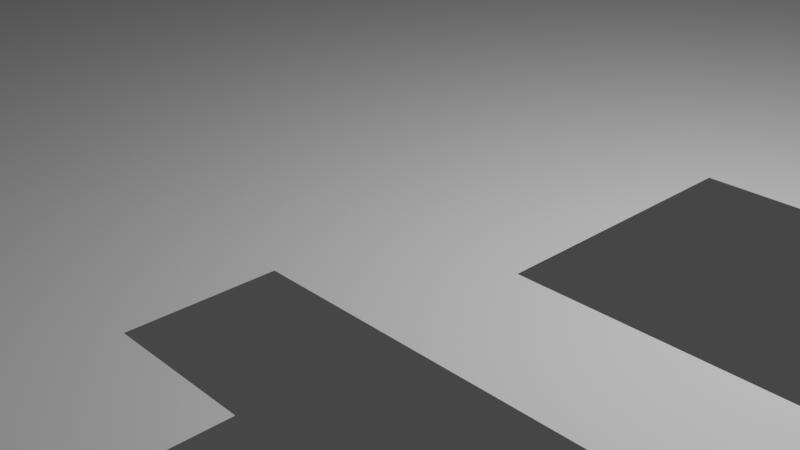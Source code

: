 # Source: boundary.blend  (saved by Blender 2.82.7; exported with 4.5.12 LTS)
import bpy
from mathutils import Matrix  # noqa: F401  (used for matrix-valued properties, if any)

bpy.ops.wm.read_factory_settings(use_empty=True)
scene = bpy.context.scene
scene.name = 'Scene'

# ---- collections
col_collection = bpy.data.collections.new('Collection'); scene.collection.children.link(col_collection)

# ---- world
world_world = bpy.data.worlds.new('World'); scene.world = world_world
world_world.use_nodes = True; world_world.node_tree.nodes.clear()
_N = world_world.node_tree.nodes; _L = world_world.node_tree.links
n0 = _N.new('ShaderNodeOutputWorld'); n0.name = 'World Output'; n0.location = (300, 300)
n1 = _N.new('ShaderNodeBackground'); n1.name = 'Background'; n1.location = (10, 300)
n1.inputs[0].default_value = (0.05088, 0.05088, 0.05088, 1.0)
_L.new(n1.outputs[0], n0.inputs[0])
n0.is_active_output = True
world_world.color = (0.05088, 0.05088, 0.05088)
world_world.use_sun_shadow = False
world_world.sun_shadow_jitter_overblur = 0.0

# ---- cameras
cam_camera = bpy.data.cameras.new('Camera')
cam_camera.clip_end = 1e+08
cam_camera.ortho_scale = 7.314

# ---- lights
light_light = bpy.data.lights.new('Light', 'POINT')
light_light.transmission_factor = 0.0
light_light.energy = 1000.0
light_light.shadow_soft_size = 0.1
light_light.shadow_maximum_resolution = 0.006
light_light.use_absolute_resolution = True

# ---- meshes
me_grid = bpy.data.meshes.new('Grid')
me_grid.from_pydata([(-1.0, -1.0, 0.0), (-0.7778, -1.0, 0.0), (-0.5556, -1.0, 0.0), (-0.3333, -1.0, 0.0), (-0.1111, -1.0, 0.0), (0.1111, -1.0, 0.0), (0.3333, -1.0, 0.0), (0.5556, -1.0, 0.0), (0.7778, -1.0, 0.0), (1.0, -1.0, 0.0), (-1.0, -0.7778, 0.0), (-0.7778, -0.7778, 0.0), (-0.5556, -0.7778, 0.0), (-0.3333, -0.7778, 0.0), (-0.1111, -0.7778, 0.0), (0.1111, -0.7778, 0.0), (0.3333, -0.7778, 0.0), (0.5556, -0.7778, 0.0), (0.7778, -0.7778, 0.0), (1.0, -0.7778, 0.0), (-1.0, -0.5556, 0.0), (-0.7778, -0.5556, 0.0), (-0.5556, -0.5556, 0.0), (-0.3333, -0.5556, 0.0), (-0.1111, -0.5556, 0.0), (0.1111, -0.5556, 0.0), (0.3333, -0.5556, 0.0), (0.5556, -0.5556, 0.0), (0.7778, -0.5556, 0.0), (1.0, -0.5556, 0.0), (-1.0, -0.3333, 0.0), (-0.7778, -0.3333, 0.0), (-0.5556, -0.3333, 0.0), (-0.3333, -0.3333, 0.0), (-0.1111, -0.3333, 0.0), (0.1111, -0.3333, 0.0), (0.3333, -0.3333, 0.0), (0.5556, -0.3333, 0.0), (0.7778, -0.3333, 0.0), (1.0, -0.3333, 0.0), (-1.0, -0.1111, 0.0), (-0.7778, -0.1111, 0.0), (-0.5556, -0.1111, 0.0), (-0.3333, -0.1111, 0.0), (-0.1111, -0.1111, 0.0), (0.1111, -0.1111, 0.0), (0.3333, -0.1111, 0.0), (0.5556, -0.1111, 0.0), (0.7778, -0.1111, 0.0), (1.0, -0.1111, 0.0), (-1.0, 0.1111, 0.0), (-0.7778, 0.1111, 0.0), (-0.5556, 0.1111, 0.0), (-0.3333, 0.1111, 0.0), (-0.1111, 0.1111, 0.0), (0.1111, 0.1111, 0.0), (0.3333, 0.1111, 0.0), (0.5556, 0.1111, 0.0), (0.7778, 0.1111, 0.0), (1.0, 0.1111, 0.0), (-1.0, 0.3333, 0.0), (-0.7778, 0.3333, 0.0), (-0.5556, 0.3333, 0.0), (-0.3333, 0.3333, 0.0), (-0.1111, 0.3333, 0.0), (0.1111, 0.3333, 0.0), (0.3333, 0.3333, 0.0), (0.5556, 0.3333, 0.0), (0.7778, 0.3333, 0.0), (1.0, 0.3333, 0.0), (-1.0, 0.5556, 0.0), (-0.7778, 0.5556, 0.0), (-0.5556, 0.5556, 0.0), (-0.3333, 0.5556, 0.0), (-0.1111, 0.5556, 0.0), (0.1111, 0.5556, 0.0), (0.3333, 0.5556, 0.0), (0.5556, 0.5556, 0.0), (0.7778, 0.5556, 0.0), (1.0, 0.5556, 0.0), (-1.0, 0.7778, 0.0), (-0.7778, 0.7778, 0.0), (-0.5556, 0.7778, 0.0), (-0.3333, 0.7778, 0.0), (-0.1111, 0.7778, 0.0), (0.1111, 0.7778, 0.0), (0.3333, 0.7778, 0.0), (0.5556, 0.7778, 0.0), (0.7778, 0.7778, 0.0), (1.0, 0.7778, 0.0), (-1.0, 1.0, 0.0), (-0.7778, 1.0, 0.0), (-0.5556, 1.0, 0.0), (-0.3333, 1.0, 0.0), (-0.1111, 1.0, 0.0), (0.1111, 1.0, 0.0), (0.3333, 1.0, 0.0), (0.5556, 1.0, 0.0), (0.7778, 1.0, 0.0), (1.0, 1.0, 0.0), (-1.0, -0.8889, 0.0), (-0.8889, -1.0, 0.0), (-0.7778, -0.8889, 0.0), (-0.8889, -0.7778, 0.0), (-0.6667, -1.0, 0.0), (-0.5556, -0.8889, 0.0), (-0.6667, -0.7778, 0.0), (-0.4444, -1.0, 0.0), (-0.3333, -0.8889, 0.0), (-0.4444, -0.7778, 0.0), (-0.2222, -1.0, 0.0), (-0.1111, -0.8889, 0.0), (-0.2222, -0.7778, 0.0), (2.98e-08, -1.0, 0.0), (0.1111, -0.8889, 0.0), (2.98e-08, -0.7778, 0.0), (0.2222, -1.0, 0.0), (0.3333, -0.8889, 0.0), (0.2222, -0.7778, 0.0), (0.4444, -1.0, 0.0), (0.5556, -0.8889, 0.0), (0.4444, -0.7778, 0.0), (0.6667, -1.0, 0.0), (0.7778, -0.8889, 0.0), (0.6667, -0.7778, 0.0), (0.8889, -1.0, 0.0), (1.0, -0.8889, 0.0), (0.8889, -0.7778, 0.0), (-1.0, -0.6667, 0.0), (-0.7778, -0.6667, 0.0), (-0.8889, -0.5556, 0.0), (-0.5556, -0.6667, 0.0), (-0.6667, -0.5556, 0.0), (-0.3333, -0.6667, 0.0), (-0.4444, -0.5556, 0.0), (-0.1111, -0.6667, 0.0), (-0.2222, -0.5556, 0.0), (0.1111, -0.6667, 0.0), (2.98e-08, -0.5556, 0.0), (0.3333, -0.6667, 0.0), (0.2222, -0.5556, 0.0), (0.5556, -0.6667, 0.0), (0.4444, -0.5556, 0.0), (0.7778, -0.6667, 0.0), (0.6667, -0.5556, 0.0), (1.0, -0.6667, 0.0), (0.8889, -0.5556, 0.0), (-1.0, -0.4444, 0.0), (-0.7778, -0.4444, 0.0), (-0.8889, -0.3333, 0.0), (-0.5556, -0.4444, 0.0), (-0.6667, -0.3333, 0.0), (-0.3333, -0.4444, 0.0), (-0.4444, -0.3333, 0.0), (-0.1111, -0.4444, 0.0), (-0.2222, -0.3333, 0.0), (0.1111, -0.4444, 0.0), (2.98e-08, -0.3333, 0.0), (0.3333, -0.4444, 0.0), (0.2222, -0.3333, 0.0), (0.5556, -0.4444, 0.0), (0.4444, -0.3333, 0.0), (0.7778, -0.4444, 0.0), (0.6667, -0.3333, 0.0), (1.0, -0.4444, 0.0), (0.8889, -0.3333, 0.0), (-1.0, -0.2222, 0.0), (-0.7778, -0.2222, 0.0), (-0.8889, -0.1111, 0.0), (-0.5556, -0.2222, 0.0), (-0.6667, -0.1111, 0.0), (-0.3333, -0.2222, 0.0), (-0.4444, -0.1111, 0.0), (-0.1111, -0.2222, 0.0), (-0.2222, -0.1111, 0.0), (0.1111, -0.2222, 0.0), (2.98e-08, -0.1111, 0.0), (0.3333, -0.2222, 0.0), (0.2222, -0.1111, 0.0), (0.5556, -0.2222, 0.0), (0.4444, -0.1111, 0.0), (0.7778, -0.2222, 0.0), (0.6667, -0.1111, 0.0), (1.0, -0.2222, 0.0), (0.8889, -0.1111, 0.0), (-1.0, 2.98e-08, 0.0), (-0.7778, 2.98e-08, 0.0), (-0.8889, 0.1111, 0.0), (-0.5556, 2.98e-08, 0.0), (-0.6667, 0.1111, 0.0), (-0.3333, 2.98e-08, 0.0), (-0.4444, 0.1111, 0.0), (-0.1111, 2.98e-08, 0.0), (-0.2222, 0.1111, 0.0), (0.1111, 2.98e-08, 0.0), (2.98e-08, 0.1111, 0.0), (0.3333, 2.98e-08, 0.0), (0.5556, 2.98e-08, 0.0), (0.4444, 0.1111, 0.0), (0.7778, 2.98e-08, 0.0), (0.6667, 0.1111, 0.0), (1.0, 2.98e-08, 0.0), (0.8889, 0.1111, 0.0), (-1.0, 0.2222, 0.0), (-0.7778, 0.2222, 0.0), (-0.8889, 0.3333, 0.0), (-0.5556, 0.2222, 0.0), (-0.6667, 0.3333, 0.0), (-0.3333, 0.2222, 0.0), (-0.4444, 0.3333, 0.0), (-0.1111, 0.2222, 0.0), (-0.2222, 0.3333, 0.0), (0.1111, 0.2222, 0.0), (2.98e-08, 0.3333, 0.0), (0.3333, 0.2222, 0.0), (0.2222, 0.3333, 0.0), (0.5556, 0.2222, 0.0), (0.4444, 0.3333, 0.0), (0.7778, 0.2222, 0.0), (0.6667, 0.3333, 0.0), (1.0, 0.2222, 0.0), (0.8889, 0.3333, 0.0), (-1.0, 0.4444, 0.0), (-0.7778, 0.4444, 0.0), (-0.8889, 0.5556, 0.0), (-0.5556, 0.4444, 0.0), (-0.6667, 0.5556, 0.0), (-0.3333, 0.4444, 0.0), (-0.4444, 0.5556, 0.0), (-0.1111, 0.4444, 0.0), (-0.2222, 0.5556, 0.0), (0.1111, 0.4444, 0.0), (2.98e-08, 0.5556, 0.0), (0.3333, 0.4444, 0.0), (0.2222, 0.5556, 0.0), (0.5556, 0.4444, 0.0), (0.4444, 0.5556, 0.0), (0.7778, 0.4444, 0.0), (0.6667, 0.5556, 0.0), (1.0, 0.4444, 0.0), (0.8889, 0.5556, 0.0), (-1.0, 0.6667, 0.0), (-0.7778, 0.6667, 0.0), (-0.8889, 0.7778, 0.0), (-0.5556, 0.6667, 0.0), (-0.6667, 0.7778, 0.0), (-0.3333, 0.6667, 0.0), (-0.4444, 0.7778, 0.0), (-0.1111, 0.6667, 0.0), (-0.2222, 0.7778, 0.0), (0.1111, 0.6667, 0.0), (2.98e-08, 0.7778, 0.0), (0.3333, 0.6667, 0.0), (0.2222, 0.7778, 0.0), (0.5556, 0.6667, 0.0), (0.4444, 0.7778, 0.0), (0.7778, 0.6667, 0.0), (0.6667, 0.7778, 0.0), (1.0, 0.6667, 0.0), (0.8889, 0.7778, 0.0), (-1.0, 0.8889, 0.0), (-0.7778, 0.8889, 0.0), (-0.8889, 1.0, 0.0), (-0.5556, 0.8889, 0.0), (-0.6667, 1.0, 0.0), (-0.3333, 0.8889, 0.0), (-0.4444, 1.0, 0.0), (-0.1111, 0.8889, 0.0), (-0.2222, 1.0, 0.0), (0.1111, 0.8889, 0.0), (2.98e-08, 1.0, 0.0), (0.3333, 0.8889, 0.0), (0.2222, 1.0, 0.0), (0.5556, 0.8889, 0.0), (0.4444, 1.0, 0.0), (0.7778, 0.8889, 0.0), (0.6667, 1.0, 0.0), (1.0, 0.8889, 0.0), (0.8889, 1.0, 0.0), (0.8889, 0.8889, 0.0), (0.6667, 0.8889, 0.0), (0.4444, 0.8889, 0.0), (0.2222, 0.8889, 0.0), (2.98e-08, 0.8889, 0.0), (-0.2222, 0.8889, 0.0), (-0.4444, 0.8889, 0.0), (-0.6667, 0.8889, 0.0), (-0.8889, 0.8889, 0.0), (0.8889, 0.6667, 0.0), (0.6667, 0.6667, 0.0), (0.4444, 0.6667, 0.0), (0.2222, 0.6667, 0.0), (2.98e-08, 0.6667, 0.0), (-0.2222, 0.6667, 0.0), (-0.4444, 0.6667, 0.0), (-0.6667, 0.6667, 0.0), (-0.8889, 0.6667, 0.0), (0.8889, 0.4444, 0.0), (0.6667, 0.4444, 0.0), (0.4444, 0.4444, 0.0), (0.2222, 0.4444, 0.0), (2.98e-08, 0.4444, 0.0), (-0.2222, 0.4444, 0.0), (-0.4444, 0.4444, 0.0), (-0.6667, 0.4444, 0.0), (-0.8889, 0.4444, 0.0), (0.8889, 0.2222, 0.0), (0.6667, 0.2222, 0.0), (0.4444, 0.2222, 0.0), (0.2222, 0.2222, 0.0), (2.98e-08, 0.2222, 0.0), (-0.2222, 0.2222, 0.0), (-0.4444, 0.2222, 0.0), (-0.6667, 0.2222, 0.0), (-0.8889, 0.2222, 0.0), (0.8889, 2.98e-08, 0.0), (0.6667, 2.98e-08, 0.0), (0.4444, 2.98e-08, 0.0), (0.2222, 2.98e-08, 0.0), (2.98e-08, 2.98e-08, 0.0), (-0.2222, 2.98e-08, 0.0), (-0.4444, 2.98e-08, 0.0), (-0.6667, 2.98e-08, 0.0), (-0.8889, 2.98e-08, 0.0), (0.8889, -0.2222, 0.0), (0.6667, -0.2222, 0.0), (0.4444, -0.2222, 0.0), (0.2222, -0.2222, 0.0), (2.98e-08, -0.2222, 0.0), (-0.2222, -0.2222, 0.0), (-0.4444, -0.2222, 0.0), (-0.6667, -0.2222, 0.0), (-0.8889, -0.2222, 0.0), (0.8889, -0.4444, 0.0), (0.6667, -0.4444, 0.0), (0.4444, -0.4444, 0.0), (0.2222, -0.4444, 0.0), (2.98e-08, -0.4444, 0.0), (-0.2222, -0.4444, 0.0), (-0.4444, -0.4444, 0.0), (-0.6667, -0.4444, 0.0), (-0.8889, -0.4444, 0.0), (0.8889, -0.6667, 0.0), (0.6667, -0.6667, 0.0), (0.4444, -0.6667, 0.0), (0.2222, -0.6667, 0.0), (2.98e-08, -0.6667, 0.0), (-0.2222, -0.6667, 0.0), (-0.4444, -0.6667, 0.0), (-0.6667, -0.6667, 0.0), (-0.8889, -0.6667, 0.0), (0.8889, -0.8889, 0.0), (0.6667, -0.8889, 0.0), (0.4444, -0.8889, 0.0), (0.2222, -0.8889, 0.0), (2.98e-08, -0.8889, 0.0), (-0.2222, -0.8889, 0.0), (-0.4444, -0.8889, 0.0), (-0.6667, -0.8889, 0.0), (-0.8889, -0.8889, 0.0)], [], [(359, 102, 11, 103), (358, 105, 12, 106), (357, 108, 13, 109), (356, 111, 14, 112), (355, 114, 15, 115), (354, 117, 16, 118), (353, 120, 17, 121), (352, 123, 18, 124), (351, 126, 19, 127), (350, 129, 21, 130), (349, 131, 22, 132), (348, 133, 23, 134), (347, 135, 24, 136), (346, 137, 25, 138), (141, 142, 344), (343, 143, 28, 144), (342, 145, 29, 146), (341, 148, 31, 149), (340, 150, 32, 151), (339, 152, 33, 153), (338, 154, 34, 155), (337, 156, 35, 157), (336, 158, 36, 159), (334, 162, 38, 163), (333, 164, 39, 165), (332, 167, 41, 168), (331, 169, 42, 170), (330, 171, 43, 172), (329, 173, 44, 174), (325, 181, 48, 182), (324, 183, 49, 184), (323, 186, 51, 187), (322, 188, 52, 189), (321, 190, 53, 191), (320, 192, 54, 193), (319, 194, 55, 195), (317, 197, 57, 198), (316, 199, 58, 200), (315, 201, 59, 202), (314, 204, 61, 205), (313, 206, 62, 207), (312, 208, 63, 209), (311, 210, 64, 211), (310, 212, 65, 213), (309, 214, 66, 215), (308, 216, 67, 217), (307, 218, 68, 219), (306, 220, 69, 221), (305, 223, 71, 224), (304, 225, 72, 226), (303, 227, 73, 228), (302, 229, 74, 230), (301, 231, 75, 232), (300, 233, 76, 234), (299, 235, 77, 236), (298, 237, 78, 238), (297, 239, 79, 240), (296, 242, 81, 243), (295, 244, 82, 245), (294, 246, 83, 247), (293, 248, 84, 249), (292, 250, 85, 251), (291, 252, 86, 253), (290, 254, 87, 255), (289, 256, 88, 257), (288, 258, 89, 259), (287, 261, 91, 262), (286, 263, 92, 264), (285, 265, 93, 266), (284, 267, 94, 268), (283, 269, 95, 270), (282, 271, 96, 272), (281, 273, 97, 274), (280, 275, 98, 276), (279, 277, 99, 278), (275, 279, 278, 98), (88, 259, 279, 275), (259, 89, 277, 279), (273, 280, 276, 97), (87, 257, 280, 273), (257, 88, 275, 280), (271, 281, 274, 96), (86, 255, 281, 271), (255, 87, 273, 281), (269, 282, 272, 95), (85, 253, 282, 269), (253, 86, 271, 282), (267, 283, 270, 94), (84, 251, 283, 267), (251, 85, 269, 283), (265, 284, 268, 93), (83, 249, 284, 265), (249, 84, 267, 284), (263, 285, 266, 92), (82, 247, 285, 263), (247, 83, 265, 285), (261, 286, 264, 91), (81, 245, 286, 261), (245, 82, 263, 286), (260, 287, 262, 90), (80, 243, 287, 260), (243, 81, 261, 287), (256, 288, 259, 88), (78, 240, 288, 256), (240, 79, 258, 288), (254, 289, 257, 87), (77, 238, 289, 254), (238, 78, 256, 289), (252, 290, 255, 86), (76, 236, 290, 252), (236, 77, 254, 290), (250, 291, 253, 85), (75, 234, 291, 250), (234, 76, 252, 291), (248, 292, 251, 84), (74, 232, 292, 248), (232, 75, 250, 292), (246, 293, 249, 83), (73, 230, 293, 246), (230, 74, 248, 293), (244, 294, 247, 82), (72, 228, 294, 244), (228, 73, 246, 294), (242, 295, 245, 81), (71, 226, 295, 242), (226, 72, 244, 295), (241, 296, 243, 80), (70, 224, 296, 241), (224, 71, 242, 296), (237, 297, 240, 78), (68, 221, 297, 237), (221, 69, 239, 297), (235, 298, 238, 77), (67, 219, 298, 235), (219, 68, 237, 298), (233, 299, 236, 76), (66, 217, 299, 233), (217, 67, 235, 299), (231, 300, 234, 75), (65, 215, 300, 231), (215, 66, 233, 300), (229, 301, 232, 74), (64, 213, 301, 229), (213, 65, 231, 301), (227, 302, 230, 73), (63, 211, 302, 227), (211, 64, 229, 302), (225, 303, 228, 72), (62, 209, 303, 225), (209, 63, 227, 303), (223, 304, 226, 71), (61, 207, 304, 223), (207, 62, 225, 304), (222, 305, 224, 70), (60, 205, 305, 222), (205, 61, 223, 305), (218, 306, 221, 68), (58, 202, 306, 218), (202, 59, 220, 306), (216, 307, 219, 67), (57, 200, 307, 216), (200, 58, 218, 307), (214, 308, 217, 66), (56, 198, 308, 214), (198, 57, 216, 308), (212, 309, 215, 65), (210, 310, 213, 64), (54, 195, 310, 210), (195, 55, 212, 310), (208, 311, 211, 63), (53, 193, 311, 208), (193, 54, 210, 311), (206, 312, 209, 62), (52, 191, 312, 206), (191, 53, 208, 312), (204, 313, 207, 61), (51, 189, 313, 204), (189, 52, 206, 313), (203, 314, 205, 60), (50, 187, 314, 203), (187, 51, 204, 314), (199, 315, 202, 58), (48, 184, 315, 199), (184, 49, 201, 315), (197, 316, 200, 57), (182, 48, 199, 316), (196, 317, 198, 56), (46, 180, 317, 196), (47, 317, 180), (45, 178, 318, 194), (178, 46, 196, 318), (192, 319, 195, 54), (44, 176, 319, 192), (176, 45, 194, 319), (190, 320, 193, 53), (43, 174, 320, 190), (174, 44, 192, 320), (188, 321, 191, 52), (42, 172, 321, 188), (172, 43, 190, 321), (186, 322, 189, 51), (41, 170, 322, 186), (170, 42, 188, 322), (185, 323, 187, 50), (40, 168, 323, 185), (168, 41, 186, 323), (181, 324, 184, 48), (38, 165, 324, 181), (165, 39, 183, 324), (179, 325, 182, 47), (37, 163, 325, 179), (163, 38, 181, 325), (36, 161, 326, 177), (159, 36, 177, 327), (173, 328, 176, 44), (34, 157, 328, 173), (157, 35, 175, 328), (171, 329, 174, 43), (33, 155, 329, 171), (155, 34, 173, 329), (169, 330, 172, 42), (32, 153, 330, 169), (153, 33, 171, 330), (167, 331, 170, 41), (31, 151, 331, 167), (151, 32, 169, 331), (166, 332, 168, 40), (30, 149, 332, 166), (149, 31, 167, 332), (162, 333, 165, 38), (28, 146, 333, 162), (146, 29, 164, 333), (160, 334, 163, 37), (27, 144, 334, 160), (144, 28, 162, 334), (158, 335, 161, 36), (26, 142, 335, 158), (142, 27, 160, 335), (156, 336, 159, 35), (141, 27, 142), (344, 142, 26), (154, 337, 157, 34), (24, 138, 337, 154), (138, 25, 156, 337), (152, 338, 155, 33), (23, 136, 338, 152), (136, 24, 154, 338), (150, 339, 153, 32), (22, 134, 339, 150), (134, 23, 152, 339), (148, 340, 151, 31), (21, 132, 340, 148), (132, 22, 150, 340), (147, 341, 149, 30), (20, 130, 341, 147), (130, 21, 148, 341), (143, 342, 146, 28), (18, 127, 342, 143), (127, 19, 145, 342), (141, 343, 144, 27), (17, 124, 343, 141), (124, 18, 143, 343), (121, 17, 141, 344), (137, 345, 140, 25), (135, 346, 138, 24), (14, 115, 346, 135), (133, 347, 136, 23), (13, 112, 347, 133), (112, 14, 135, 347), (131, 348, 134, 22), (12, 109, 348, 131), (109, 13, 133, 348), (129, 349, 132, 21), (11, 106, 349, 129), (106, 12, 131, 349), (128, 350, 130, 20), (10, 103, 350, 128), (103, 11, 129, 350), (123, 351, 127, 18), (8, 125, 351, 123), (125, 9, 126, 351), (120, 352, 124, 17), (7, 122, 352, 120), (122, 8, 123, 352), (117, 353, 121, 16), (6, 119, 353, 117), (119, 7, 120, 353), (114, 354, 118, 15), (5, 116, 354, 114), (116, 6, 117, 354), (111, 355, 115, 14), (4, 113, 355, 111), (113, 5, 114, 355), (108, 356, 112, 13), (3, 110, 356, 108), (110, 4, 111, 356), (105, 357, 109, 12), (2, 107, 357, 105), (107, 3, 108, 357), (102, 358, 106, 11), (1, 104, 358, 102), (104, 2, 105, 358), (100, 359, 103, 10), (0, 101, 359, 100), (101, 1, 102, 359), (121, 344, 139)])
_uv = me_grid.uv_layers.new(name='UVMap')
_uv.uv.foreach_set('vector', [0.05556, 0.05556, 0.1111, 0.05556, 0.1111, 0.1111, 0.05556, 0.1111, 0.1667, 0.05556, 0.2222, 0.05556, 0.2222, 0.1111, 0.1667, 0.1111, 0.2778, 0.05556, 0.3333, 0.05556, 0.3333, 0.1111, 0.2778, 0.1111, 0.3889, 0.05556, 0.4444, 0.05556, 0.4444, 0.1111, 0.3889, 0.1111, 0.5, 0.05556, 0.5556, 0.05556, 0.5556, 0.1111, 0.5, 0.1111, 0.6111, 0.05556, 0.6667, 0.05556, 0.6667, 0.1111, 0.6111, 0.1111, 0.7222, 0.05556, 0.7778, 0.05556, 0.7778, 0.1111, 0.7222, 0.1111, 0.8333, 0.05556, 0.8889, 0.05556, 0.8889, 0.1111, 0.8333, 0.1111, 0.9444, 0.05556, 1.0, 0.05556, 1.0, 0.1111, 0.9444, 0.1111, 0.05556, 0.1667, 0.1111, 0.1667, 0.1111, 0.2222, 0.05556, 0.2222, 0.1667, 0.1667, 0.2222, 0.1667, 0.2222, 0.2222, 0.1667, 0.2222, 0.2778, 0.1667, 0.3333, 0.1667, 0.3333, 0.2222, 0.2778, 0.2222, 0.3889, 0.1667, 0.4444, 0.1667, 0.4444, 0.2222, 0.3889, 0.2222, 0.5, 0.1667, 0.5556, 0.1667, 0.5556, 0.2222, 0.5, 0.2222, 0.7778, 0.1667, 0.7222, 0.2222, 0.7222, 0.1667, 0.8333, 0.1667, 0.8889, 0.1667, 0.8889, 0.2222, 0.8333, 0.2222, 0.9444, 0.1667, 1.0, 0.1667, 1.0, 0.2222, 0.9444, 0.2222, 0.05556, 0.2778, 0.1111, 0.2778, 0.1111, 0.3333, 0.05556, 0.3333, 0.1667, 0.2778, 0.2222, 0.2778, 0.2222, 0.3333, 0.1667, 0.3333, 0.2778, 0.2778, 0.3333, 0.2778, 0.3333, 0.3333, 0.2778, 0.3333, 0.3889, 0.2778, 0.4444, 0.2778, 0.4444, 0.3333, 0.3889, 0.3333, 0.5, 0.2778, 0.5556, 0.2778, 0.5556, 0.3333, 0.5, 0.3333, 0.6111, 0.2778, 0.6667, 0.2778, 0.6667, 0.3333, 0.6111, 0.3333, 0.8333, 0.2778, 0.8889, 0.2778, 0.8889, 0.3333, 0.8333, 0.3333, 0.9444, 0.2778, 1.0, 0.2778, 1.0, 0.3333, 0.9444, 0.3333, 0.05556, 0.3889, 0.1111, 0.3889, 0.1111, 0.4444, 0.05556, 0.4444, 0.1667, 0.3889, 0.2222, 0.3889, 0.2222, 0.4444, 0.1667, 0.4444, 0.2778, 0.3889, 0.3333, 0.3889, 0.3333, 0.4444, 0.2778, 0.4444, 0.3889, 0.3889, 0.4444, 0.3889, 0.4444, 0.4444, 0.3889, 0.4444, 0.8333, 0.3889, 0.8889, 0.3889, 0.8889, 0.4444, 0.8333, 0.4444, 0.9444, 0.3889, 1.0, 0.3889, 1.0, 0.4444, 0.9444, 0.4444, 0.05556, 0.5, 0.1111, 0.5, 0.1111, 0.5556, 0.05556, 0.5556, 0.1667, 0.5, 0.2222, 0.5, 0.2222, 0.5556, 0.1667, 0.5556, 0.2778, 0.5, 0.3333, 0.5, 0.3333, 0.5556, 0.2778, 0.5556, 0.3889, 0.5, 0.4444, 0.5, 0.4444, 0.5556, 0.3889, 0.5556, 0.5, 0.5, 0.5556, 0.5, 0.5556, 0.5556, 0.5, 0.5556, 0.7222, 0.5, 0.7778, 0.5, 0.7778, 0.5556, 0.7222, 0.5556, 0.8333, 0.5, 0.8889, 0.5, 0.8889, 0.5556, 0.8333, 0.5556, 0.9444, 0.5, 1.0, 0.5, 1.0, 0.5556, 0.9444, 0.5556, 0.05556, 0.6111, 0.1111, 0.6111, 0.1111, 0.6667, 0.05556, 0.6667, 0.1667, 0.6111, 0.2222, 0.6111, 0.2222, 0.6667, 0.1667, 0.6667, 0.2778, 0.6111, 0.3333, 0.6111, 0.3333, 0.6667, 0.2778, 0.6667, 0.3889, 0.6111, 0.4444, 0.6111, 0.4444, 0.6667, 0.3889, 0.6667, 0.5, 0.6111, 0.5556, 0.6111, 0.5556, 0.6667, 0.5, 0.6667, 0.6111, 0.6111, 0.6667, 0.6111, 0.6667, 0.6667, 0.6111, 0.6667, 0.7222, 0.6111, 0.7778, 0.6111, 0.7778, 0.6667, 0.7222, 0.6667, 0.8333, 0.6111, 0.8889, 0.6111, 0.8889, 0.6667, 0.8333, 0.6667, 0.9444, 0.6111, 1.0, 0.6111, 1.0, 0.6667, 0.9444, 0.6667, 0.05556, 0.7222, 0.1111, 0.7222, 0.1111, 0.7778, 0.05556, 0.7778, 0.1667, 0.7222, 0.2222, 0.7222, 0.2222, 0.7778, 0.1667, 0.7778, 0.2778, 0.7222, 0.3333, 0.7222, 0.3333, 0.7778, 0.2778, 0.7778, 0.3889, 0.7222, 0.4444, 0.7222, 0.4444, 0.7778, 0.3889, 0.7778, 0.5, 0.7222, 0.5556, 0.7222, 0.5556, 0.7778, 0.5, 0.7778, 0.6111, 0.7222, 0.6667, 0.7222, 0.6667, 0.7778, 0.6111, 0.7778, 0.7222, 0.7222, 0.7778, 0.7222, 0.7778, 0.7778, 0.7222, 0.7778, 0.8333, 0.7222, 0.8889, 0.7222, 0.8889, 0.7778, 0.8333, 0.7778, 0.9444, 0.7222, 1.0, 0.7222, 1.0, 0.7778, 0.9444, 0.7778, 0.05556, 0.8333, 0.1111, 0.8333, 0.1111, 0.8889, 0.05556, 0.8889, 0.1667, 0.8333, 0.2222, 0.8333, 0.2222, 0.8889, 0.1667, 0.8889, 0.2778, 0.8333, 0.3333, 0.8333, 0.3333, 0.8889, 0.2778, 0.8889, 0.3889, 0.8333, 0.4444, 0.8333, 0.4444, 0.8889, 0.3889, 0.8889, 0.5, 0.8333, 0.5556, 0.8333, 0.5556, 0.8889, 0.5, 0.8889, 0.6111, 0.8333, 0.6667, 0.8333, 0.6667, 0.8889, 0.6111, 0.8889, 0.7222, 0.8333, 0.7778, 0.8333, 0.7778, 0.8889, 0.7222, 0.8889, 0.8333, 0.8333, 0.8889, 0.8333, 0.8889, 0.8889, 0.8333, 0.8889, 0.9444, 0.8333, 1.0, 0.8333, 1.0, 0.8889, 0.9444, 0.8889, 0.05556, 0.9444, 0.1111, 0.9444, 0.1111, 1.0, 0.05556, 1.0, 0.1667, 0.9444, 0.2222, 0.9444, 0.2222, 1.0, 0.1667, 1.0, 0.2778, 0.9444, 0.3333, 0.9444, 0.3333, 1.0, 0.2778, 1.0, 0.3889, 0.9444, 0.4444, 0.9444, 0.4444, 1.0, 0.3889, 1.0, 0.5, 0.9444, 0.5556, 0.9444, 0.5556, 1.0, 0.5, 1.0, 0.6111, 0.9444, 0.6667, 0.9444, 0.6667, 1.0, 0.6111, 1.0, 0.7222, 0.9444, 0.7778, 0.9444, 0.7778, 1.0, 0.7222, 1.0, 0.8333, 0.9444, 0.8889, 0.9444, 0.8889, 1.0, 0.8333, 1.0, 0.9444, 0.9444, 1.0, 0.9444, 1.0, 1.0, 0.9444, 1.0, 0.8889, 0.9444, 0.9444, 0.9444, 0.9444, 1.0, 0.8889, 1.0, 0.8889, 0.8889, 0.9444, 0.8889, 0.9444, 0.9444, 0.8889, 0.9444, 0.9444, 0.8889, 1.0, 0.8889, 1.0, 0.9444, 0.9444, 0.9444, 0.7778, 0.9444, 0.8333, 0.9444, 0.8333, 1.0, 0.7778, 1.0, 0.7778, 0.8889, 0.8333, 0.8889, 0.8333, 0.9444, 0.7778, 0.9444, 0.8333, 0.8889, 0.8889, 0.8889, 0.8889, 0.9444, 0.8333, 0.9444, 0.6667, 0.9444, 0.7222, 0.9444, 0.7222, 1.0, 0.6667, 1.0, 0.6667, 0.8889, 0.7222, 0.8889, 0.7222, 0.9444, 0.6667, 0.9444, 0.7222, 0.8889, 0.7778, 0.8889, 0.7778, 0.9444, 0.7222, 0.9444, 0.5556, 0.9444, 0.6111, 0.9444, 0.6111, 1.0, 0.5556, 1.0, 0.5556, 0.8889, 0.6111, 0.8889, 0.6111, 0.9444, 0.5556, 0.9444, 0.6111, 0.8889, 0.6667, 0.8889, 0.6667, 0.9444, 0.6111, 0.9444, 0.4444, 0.9444, 0.5, 0.9444, 0.5, 1.0, 0.4444, 1.0, 0.4444, 0.8889, 0.5, 0.8889, 0.5, 0.9444, 0.4444, 0.9444, 0.5, 0.8889, 0.5556, 0.8889, 0.5556, 0.9444, 0.5, 0.9444, 0.3333, 0.9444, 0.3889, 0.9444, 0.3889, 1.0, 0.3333, 1.0, 0.3333, 0.8889, 0.3889, 0.8889, 0.3889, 0.9444, 0.3333, 0.9444, 0.3889, 0.8889, 0.4444, 0.8889, 0.4444, 0.9444, 0.3889, 0.9444, 0.2222, 0.9444, 0.2778, 0.9444, 0.2778, 1.0, 0.2222, 1.0, 0.2222, 0.8889, 0.2778, 0.8889, 0.2778, 0.9444, 0.2222, 0.9444, 0.2778, 0.8889, 0.3333, 0.8889, 0.3333, 0.9444, 0.2778, 0.9444, 0.1111, 0.9444, 0.1667, 0.9444, 0.1667, 1.0, 0.1111, 1.0, 0.1111, 0.8889, 0.1667, 0.8889, 0.1667, 0.9444, 0.1111, 0.9444, 0.1667, 0.8889, 0.2222, 0.8889, 0.2222, 0.9444, 0.1667, 0.9444, 0.0, 0.9444, 0.05556, 0.9444, 0.05556, 1.0, 0.0, 1.0, 0.0, 0.8889, 0.05556, 0.8889, 0.05556, 0.9444, 0.0, 0.9444, 0.05556, 0.8889, 0.1111, 0.8889, 0.1111, 0.9444, 0.05556, 0.9444, 0.8889, 0.8333, 0.9444, 0.8333, 0.9444, 0.8889, 0.8889, 0.8889, 0.8889, 0.7778, 0.9444, 0.7778, 0.9444, 0.8333, 0.8889, 0.8333, 0.9444, 0.7778, 1.0, 0.7778, 1.0, 0.8333, 0.9444, 0.8333, 0.7778, 0.8333, 0.8333, 0.8333, 0.8333, 0.8889, 0.7778, 0.8889, 0.7778, 0.7778, 0.8333, 0.7778, 0.8333, 0.8333, 0.7778, 0.8333, 0.8333, 0.7778, 0.8889, 0.7778, 0.8889, 0.8333, 0.8333, 0.8333, 0.6667, 0.8333, 0.7222, 0.8333, 0.7222, 0.8889, 0.6667, 0.8889, 0.6667, 0.7778, 0.7222, 0.7778, 0.7222, 0.8333, 0.6667, 0.8333, 0.7222, 0.7778, 0.7778, 0.7778, 0.7778, 0.8333, 0.7222, 0.8333, 0.5556, 0.8333, 0.6111, 0.8333, 0.6111, 0.8889, 0.5556, 0.8889, 0.5556, 0.7778, 0.6111, 0.7778, 0.6111, 0.8333, 0.5556, 0.8333, 0.6111, 0.7778, 0.6667, 0.7778, 0.6667, 0.8333, 0.6111, 0.8333, 0.4444, 0.8333, 0.5, 0.8333, 0.5, 0.8889, 0.4444, 0.8889, 0.4444, 0.7778, 0.5, 0.7778, 0.5, 0.8333, 0.4444, 0.8333, 0.5, 0.7778, 0.5556, 0.7778, 0.5556, 0.8333, 0.5, 0.8333, 0.3333, 0.8333, 0.3889, 0.8333, 0.3889, 0.8889, 0.3333, 0.8889, 0.3333, 0.7778, 0.3889, 0.7778, 0.3889, 0.8333, 0.3333, 0.8333, 0.3889, 0.7778, 0.4444, 0.7778, 0.4444, 0.8333, 0.3889, 0.8333, 0.2222, 0.8333, 0.2778, 0.8333, 0.2778, 0.8889, 0.2222, 0.8889, 0.2222, 0.7778, 0.2778, 0.7778, 0.2778, 0.8333, 0.2222, 0.8333, 0.2778, 0.7778, 0.3333, 0.7778, 0.3333, 0.8333, 0.2778, 0.8333, 0.1111, 0.8333, 0.1667, 0.8333, 0.1667, 0.8889, 0.1111, 0.8889, 0.1111, 0.7778, 0.1667, 0.7778, 0.1667, 0.8333, 0.1111, 0.8333, 0.1667, 0.7778, 0.2222, 0.7778, 0.2222, 0.8333, 0.1667, 0.8333, 0.0, 0.8333, 0.05556, 0.8333, 0.05556, 0.8889, 0.0, 0.8889, 0.0, 0.7778, 0.05556, 0.7778, 0.05556, 0.8333, 0.0, 0.8333, 0.05556, 0.7778, 0.1111, 0.7778, 0.1111, 0.8333, 0.05556, 0.8333, 0.8889, 0.7222, 0.9444, 0.7222, 0.9444, 0.7778, 0.8889, 0.7778, 0.8889, 0.6667, 0.9444, 0.6667, 0.9444, 0.7222, 0.8889, 0.7222, 0.9444, 0.6667, 1.0, 0.6667, 1.0, 0.7222, 0.9444, 0.7222, 0.7778, 0.7222, 0.8333, 0.7222, 0.8333, 0.7778, 0.7778, 0.7778, 0.7778, 0.6667, 0.8333, 0.6667, 0.8333, 0.7222, 0.7778, 0.7222, 0.8333, 0.6667, 0.8889, 0.6667, 0.8889, 0.7222, 0.8333, 0.7222, 0.6667, 0.7222, 0.7222, 0.7222, 0.7222, 0.7778, 0.6667, 0.7778, 0.6667, 0.6667, 0.7222, 0.6667, 0.7222, 0.7222, 0.6667, 0.7222, 0.7222, 0.6667, 0.7778, 0.6667, 0.7778, 0.7222, 0.7222, 0.7222, 0.5556, 0.7222, 0.6111, 0.7222, 0.6111, 0.7778, 0.5556, 0.7778, 0.5556, 0.6667, 0.6111, 0.6667, 0.6111, 0.7222, 0.5556, 0.7222, 0.6111, 0.6667, 0.6667, 0.6667, 0.6667, 0.7222, 0.6111, 0.7222, 0.4444, 0.7222, 0.5, 0.7222, 0.5, 0.7778, 0.4444, 0.7778, 0.4444, 0.6667, 0.5, 0.6667, 0.5, 0.7222, 0.4444, 0.7222, 0.5, 0.6667, 0.5556, 0.6667, 0.5556, 0.7222, 0.5, 0.7222, 0.3333, 0.7222, 0.3889, 0.7222, 0.3889, 0.7778, 0.3333, 0.7778, 0.3333, 0.6667, 0.3889, 0.6667, 0.3889, 0.7222, 0.3333, 0.7222, 0.3889, 0.6667, 0.4444, 0.6667, 0.4444, 0.7222, 0.3889, 0.7222, 0.2222, 0.7222, 0.2778, 0.7222, 0.2778, 0.7778, 0.2222, 0.7778, 0.2222, 0.6667, 0.2778, 0.6667, 0.2778, 0.7222, 0.2222, 0.7222, 0.2778, 0.6667, 0.3333, 0.6667, 0.3333, 0.7222, 0.2778, 0.7222, 0.1111, 0.7222, 0.1667, 0.7222, 0.1667, 0.7778, 0.1111, 0.7778, 0.1111, 0.6667, 0.1667, 0.6667, 0.1667, 0.7222, 0.1111, 0.7222, 0.1667, 0.6667, 0.2222, 0.6667, 0.2222, 0.7222, 0.1667, 0.7222, 0.0, 0.7222, 0.05556, 0.7222, 0.05556, 0.7778, 0.0, 0.7778, 0.0, 0.6667, 0.05556, 0.6667, 0.05556, 0.7222, 0.0, 0.7222, 0.05556, 0.6667, 0.1111, 0.6667, 0.1111, 0.7222, 0.05556, 0.7222, 0.8889, 0.6111, 0.9444, 0.6111, 0.9444, 0.6667, 0.8889, 0.6667, 0.8889, 0.5556, 0.9444, 0.5556, 0.9444, 0.6111, 0.8889, 0.6111, 0.9444, 0.5556, 1.0, 0.5556, 1.0, 0.6111, 0.9444, 0.6111, 0.7778, 0.6111, 0.8333, 0.6111, 0.8333, 0.6667, 0.7778, 0.6667, 0.7778, 0.5556, 0.8333, 0.5556, 0.8333, 0.6111, 0.7778, 0.6111, 0.8333, 0.5556, 0.8889, 0.5556, 0.8889, 0.6111, 0.8333, 0.6111, 0.6667, 0.6111, 0.7222, 0.6111, 0.7222, 0.6667, 0.6667, 0.6667, 0.6667, 0.5556, 0.7222, 0.5556, 0.7222, 0.6111, 0.6667, 0.6111, 0.7222, 0.5556, 0.7778, 0.5556, 0.7778, 0.6111, 0.7222, 0.6111, 0.5556, 0.6111, 0.6111, 0.6111, 0.6111, 0.6667, 0.5556, 0.6667, 0.4444, 0.6111, 0.5, 0.6111, 0.5, 0.6667, 0.4444, 0.6667, 0.4444, 0.5556, 0.5, 0.5556, 0.5, 0.6111, 0.4444, 0.6111, 0.5, 0.5556, 0.5556, 0.5556, 0.5556, 0.6111, 0.5, 0.6111, 0.3333, 0.6111, 0.3889, 0.6111, 0.3889, 0.6667, 0.3333, 0.6667, 0.3333, 0.5556, 0.3889, 0.5556, 0.3889, 0.6111, 0.3333, 0.6111, 0.3889, 0.5556, 0.4444, 0.5556, 0.4444, 0.6111, 0.3889, 0.6111, 0.2222, 0.6111, 0.2778, 0.6111, 0.2778, 0.6667, 0.2222, 0.6667, 0.2222, 0.5556, 0.2778, 0.5556, 0.2778, 0.6111, 0.2222, 0.6111, 0.2778, 0.5556, 0.3333, 0.5556, 0.3333, 0.6111, 0.2778, 0.6111, 0.1111, 0.6111, 0.1667, 0.6111, 0.1667, 0.6667, 0.1111, 0.6667, 0.1111, 0.5556, 0.1667, 0.5556, 0.1667, 0.6111, 0.1111, 0.6111, 0.1667, 0.5556, 0.2222, 0.5556, 0.2222, 0.6111, 0.1667, 0.6111, 0.0, 0.6111, 0.05556, 0.6111, 0.05556, 0.6667, 0.0, 0.6667, 0.0, 0.5556, 0.05556, 0.5556, 0.05556, 0.6111, 0.0, 0.6111, 0.05556, 0.5556, 0.1111, 0.5556, 0.1111, 0.6111, 0.05556, 0.6111, 0.8889, 0.5, 0.9444, 0.5, 0.9444, 0.5556, 0.8889, 0.5556, 0.8889, 0.4444, 0.9444, 0.4444, 0.9444, 0.5, 0.8889, 0.5, 0.9444, 0.4444, 1.0, 0.4444, 1.0, 0.5, 0.9444, 0.5, 0.7778, 0.5, 0.8333, 0.5, 0.8333, 0.5556, 0.7778, 0.5556, 0.8333, 0.4444, 0.8889, 0.4444, 0.8889, 0.5, 0.8333, 0.5, 0.6667, 0.5, 0.7222, 0.5, 0.7222, 0.5556, 0.6667, 0.5556, 0.6667, 0.4444, 0.7222, 0.4444, 0.7222, 0.5, 0.6667, 0.5, 0.7778, 0.4444, 0.7222, 0.5, 0.7222, 0.4444, 0.5556, 0.4444, 0.6111, 0.4444, 0.6111, 0.5, 0.5556, 0.5, 0.6111, 0.4444, 0.6667, 0.4444, 0.6667, 0.5, 0.6111, 0.5, 0.4444, 0.5, 0.5, 0.5, 0.5, 0.5556, 0.4444, 0.5556, 0.4444, 0.4444, 0.5, 0.4444, 0.5, 0.5, 0.4444, 0.5, 0.5, 0.4444, 0.5556, 0.4444, 0.5556, 0.5, 0.5, 0.5, 0.3333, 0.5, 0.3889, 0.5, 0.3889, 0.5556, 0.3333, 0.5556, 0.3333, 0.4444, 0.3889, 0.4444, 0.3889, 0.5, 0.3333, 0.5, 0.3889, 0.4444, 0.4444, 0.4444, 0.4444, 0.5, 0.3889, 0.5, 0.2222, 0.5, 0.2778, 0.5, 0.2778, 0.5556, 0.2222, 0.5556, 0.2222, 0.4444, 0.2778, 0.4444, 0.2778, 0.5, 0.2222, 0.5, 0.2778, 0.4444, 0.3333, 0.4444, 0.3333, 0.5, 0.2778, 0.5, 0.1111, 0.5, 0.1667, 0.5, 0.1667, 0.5556, 0.1111, 0.5556, 0.1111, 0.4444, 0.1667, 0.4444, 0.1667, 0.5, 0.1111, 0.5, 0.1667, 0.4444, 0.2222, 0.4444, 0.2222, 0.5, 0.1667, 0.5, 0.0, 0.5, 0.05556, 0.5, 0.05556, 0.5556, 0.0, 0.5556, 0.0, 0.4444, 0.05556, 0.4444, 0.05556, 0.5, 0.0, 0.5, 0.05556, 0.4444, 0.1111, 0.4444, 0.1111, 0.5, 0.05556, 0.5, 0.8889, 0.3889, 0.9444, 0.3889, 0.9444, 0.4444, 0.8889, 0.4444, 0.8889, 0.3333, 0.9444, 0.3333, 0.9444, 0.3889, 0.8889, 0.3889, 0.9444, 0.3333, 1.0, 0.3333, 1.0, 0.3889, 0.9444, 0.3889, 0.7778, 0.3889, 0.8333, 0.3889, 0.8333, 0.4444, 0.7778, 0.4444, 0.7778, 0.3333, 0.8333, 0.3333, 0.8333, 0.3889, 0.7778, 0.3889, 0.8333, 0.3333, 0.8889, 0.3333, 0.8889, 0.3889, 0.8333, 0.3889, 0.6667, 0.3333, 0.7222, 0.3333, 0.7222, 0.3889, 0.6667, 0.3889, 0.6111, 0.3333, 0.6667, 0.3333, 0.6667, 0.3889, 0.6111, 0.3889, 0.4444, 0.3889, 0.5, 0.3889, 0.5, 0.4444, 0.4444, 0.4444, 0.4444, 0.3333, 0.5, 0.3333, 0.5, 0.3889, 0.4444, 0.3889, 0.5, 0.3333, 0.5556, 0.3333, 0.5556, 0.3889, 0.5, 0.3889, 0.3333, 0.3889, 0.3889, 0.3889, 0.3889, 0.4444, 0.3333, 0.4444, 0.3333, 0.3333, 0.3889, 0.3333, 0.3889, 0.3889, 0.3333, 0.3889, 0.3889, 0.3333, 0.4444, 0.3333, 0.4444, 0.3889, 0.3889, 0.3889, 0.2222, 0.3889, 0.2778, 0.3889, 0.2778, 0.4444, 0.2222, 0.4444, 0.2222, 0.3333, 0.2778, 0.3333, 0.2778, 0.3889, 0.2222, 0.3889, 0.2778, 0.3333, 0.3333, 0.3333, 0.3333, 0.3889, 0.2778, 0.3889, 0.1111, 0.3889, 0.1667, 0.3889, 0.1667, 0.4444, 0.1111, 0.4444, 0.1111, 0.3333, 0.1667, 0.3333, 0.1667, 0.3889, 0.1111, 0.3889, 0.1667, 0.3333, 0.2222, 0.3333, 0.2222, 0.3889, 0.1667, 0.3889, 0.0, 0.3889, 0.05556, 0.3889, 0.05556, 0.4444, 0.0, 0.4444, 0.0, 0.3333, 0.05556, 0.3333, 0.05556, 0.3889, 0.0, 0.3889, 0.05556, 0.3333, 0.1111, 0.3333, 0.1111, 0.3889, 0.05556, 0.3889, 0.8889, 0.2778, 0.9444, 0.2778, 0.9444, 0.3333, 0.8889, 0.3333, 0.8889, 0.2222, 0.9444, 0.2222, 0.9444, 0.2778, 0.8889, 0.2778, 0.9444, 0.2222, 1.0, 0.2222, 1.0, 0.2778, 0.9444, 0.2778, 0.7778, 0.2778, 0.8333, 0.2778, 0.8333, 0.3333, 0.7778, 0.3333, 0.7778, 0.2222, 0.8333, 0.2222, 0.8333, 0.2778, 0.7778, 0.2778, 0.8333, 0.2222, 0.8889, 0.2222, 0.8889, 0.2778, 0.8333, 0.2778, 0.6667, 0.2778, 0.7222, 0.2778, 0.7222, 0.3333, 0.6667, 0.3333, 0.6667, 0.2222, 0.7222, 0.2222, 0.7222, 0.2778, 0.6667, 0.2778, 0.7222, 0.2222, 0.7778, 0.2222, 0.7778, 0.2778, 0.7222, 0.2778, 0.5556, 0.2778, 0.6111, 0.2778, 0.6111, 0.3333, 0.5556, 0.3333, 0.7778, 0.1667, 0.7778, 0.2222, 0.7222, 0.2222, 0.7222, 0.1667, 0.7222, 0.2222, 0.6667, 0.2222, 0.4444, 0.2778, 0.5, 0.2778, 0.5, 0.3333, 0.4444, 0.3333, 0.4444, 0.2222, 0.5, 0.2222, 0.5, 0.2778, 0.4444, 0.2778, 0.5, 0.2222, 0.5556, 0.2222, 0.5556, 0.2778, 0.5, 0.2778, 0.3333, 0.2778, 0.3889, 0.2778, 0.3889, 0.3333, 0.3333, 0.3333, 0.3333, 0.2222, 0.3889, 0.2222, 0.3889, 0.2778, 0.3333, 0.2778, 0.3889, 0.2222, 0.4444, 0.2222, 0.4444, 0.2778, 0.3889, 0.2778, 0.2222, 0.2778, 0.2778, 0.2778, 0.2778, 0.3333, 0.2222, 0.3333, 0.2222, 0.2222, 0.2778, 0.2222, 0.2778, 0.2778, 0.2222, 0.2778, 0.2778, 0.2222, 0.3333, 0.2222, 0.3333, 0.2778, 0.2778, 0.2778, 0.1111, 0.2778, 0.1667, 0.2778, 0.1667, 0.3333, 0.1111, 0.3333, 0.1111, 0.2222, 0.1667, 0.2222, 0.1667, 0.2778, 0.1111, 0.2778, 0.1667, 0.2222, 0.2222, 0.2222, 0.2222, 0.2778, 0.1667, 0.2778, 0.0, 0.2778, 0.05556, 0.2778, 0.05556, 0.3333, 0.0, 0.3333, 0.0, 0.2222, 0.05556, 0.2222, 0.05556, 0.2778, 0.0, 0.2778, 0.05556, 0.2222, 0.1111, 0.2222, 0.1111, 0.2778, 0.05556, 0.2778, 0.8889, 0.1667, 0.9444, 0.1667, 0.9444, 0.2222, 0.8889, 0.2222, 0.8889, 0.1111, 0.9444, 0.1111, 0.9444, 0.1667, 0.8889, 0.1667, 0.9444, 0.1111, 1.0, 0.1111, 1.0, 0.1667, 0.9444, 0.1667, 0.7778, 0.1667, 0.8333, 0.1667, 0.8333, 0.2222, 0.7778, 0.2222, 0.7778, 0.1111, 0.8333, 0.1111, 0.8333, 0.1667, 0.7778, 0.1667, 0.8333, 0.1111, 0.8889, 0.1111, 0.8889, 0.1667, 0.8333, 0.1667, 0.7222, 0.1111, 0.7778, 0.1111, 0.7778, 0.1667, 0.7222, 0.1667, 0.5556, 0.1667, 0.6111, 0.1667, 0.6111, 0.2222, 0.5556, 0.2222, 0.4444, 0.1667, 0.5, 0.1667, 0.5, 0.2222, 0.4444, 0.2222, 0.4444, 0.1111, 0.5, 0.1111, 0.5, 0.1667, 0.4444, 0.1667, 0.3333, 0.1667, 0.3889, 0.1667, 0.3889, 0.2222, 0.3333, 0.2222, 0.3333, 0.1111, 0.3889, 0.1111, 0.3889, 0.1667, 0.3333, 0.1667, 0.3889, 0.1111, 0.4444, 0.1111, 0.4444, 0.1667, 0.3889, 0.1667, 0.2222, 0.1667, 0.2778, 0.1667, 0.2778, 0.2222, 0.2222, 0.2222, 0.2222, 0.1111, 0.2778, 0.1111, 0.2778, 0.1667, 0.2222, 0.1667, 0.2778, 0.1111, 0.3333, 0.1111, 0.3333, 0.1667, 0.2778, 0.1667, 0.1111, 0.1667, 0.1667, 0.1667, 0.1667, 0.2222, 0.1111, 0.2222, 0.1111, 0.1111, 0.1667, 0.1111, 0.1667, 0.1667, 0.1111, 0.1667, 0.1667, 0.1111, 0.2222, 0.1111, 0.2222, 0.1667, 0.1667, 0.1667, 0.0, 0.1667, 0.05556, 0.1667, 0.05556, 0.2222, 0.0, 0.2222, 0.0, 0.1111, 0.05556, 0.1111, 0.05556, 0.1667, 0.0, 0.1667, 0.05556, 0.1111, 0.1111, 0.1111, 0.1111, 0.1667, 0.05556, 0.1667, 0.8889, 0.05556, 0.9444, 0.05556, 0.9444, 0.1111, 0.8889, 0.1111, 0.8889, 0.0, 0.9444, 0.0, 0.9444, 0.05556, 0.8889, 0.05556, 0.9444, 0.0, 1.0, 0.0, 1.0, 0.05556, 0.9444, 0.05556, 0.7778, 0.05556, 0.8333, 0.05556, 0.8333, 0.1111, 0.7778, 0.1111, 0.7778, 0.0, 0.8333, 0.0, 0.8333, 0.05556, 0.7778, 0.05556, 0.8333, 0.0, 0.8889, 0.0, 0.8889, 0.05556, 0.8333, 0.05556, 0.6667, 0.05556, 0.7222, 0.05556, 0.7222, 0.1111, 0.6667, 0.1111, 0.6667, 0.0, 0.7222, 0.0, 0.7222, 0.05556, 0.6667, 0.05556, 0.7222, 0.0, 0.7778, 0.0, 0.7778, 0.05556, 0.7222, 0.05556, 0.5556, 0.05556, 0.6111, 0.05556, 0.6111, 0.1111, 0.5556, 0.1111, 0.5556, 0.0, 0.6111, 0.0, 0.6111, 0.05556, 0.5556, 0.05556, 0.6111, 0.0, 0.6667, 0.0, 0.6667, 0.05556, 0.6111, 0.05556, 0.4444, 0.05556, 0.5, 0.05556, 0.5, 0.1111, 0.4444, 0.1111, 0.4444, 0.0, 0.5, 0.0, 0.5, 0.05556, 0.4444, 0.05556, 0.5, 0.0, 0.5556, 0.0, 0.5556, 0.05556, 0.5, 0.05556, 0.3333, 0.05556, 0.3889, 0.05556, 0.3889, 0.1111, 0.3333, 0.1111, 0.3333, 0.0, 0.3889, 0.0, 0.3889, 0.05556, 0.3333, 0.05556, 0.3889, 0.0, 0.4444, 0.0, 0.4444, 0.05556, 0.3889, 0.05556, 0.2222, 0.05556, 0.2778, 0.05556, 0.2778, 0.1111, 0.2222, 0.1111, 0.2222, 0.0, 0.2778, 0.0, 0.2778, 0.05556, 0.2222, 0.05556, 0.2778, 0.0, 0.3333, 0.0, 0.3333, 0.05556, 0.2778, 0.05556, 0.1111, 0.05556, 0.1667, 0.05556, 0.1667, 0.1111, 0.1111, 0.1111, 0.1111, 0.0, 0.1667, 0.0, 0.1667, 0.05556, 0.1111, 0.05556, 0.1667, 0.0, 0.2222, 0.0, 0.2222, 0.05556, 0.1667, 0.05556, 0.0, 0.05556, 0.05556, 0.05556, 0.05556, 0.1111, 0.0, 0.1111, 0.0, 0.0, 0.05556, 0.0, 0.05556, 0.05556, 0.0, 0.05556, 0.05556, 0.0, 0.1111, 0.0, 0.1111, 0.05556, 0.05556, 0.05556, 0.7222, 0.1111, 0.7222, 0.1667, 0.6667, 0.1667])
me_grid.use_remesh_fix_poles = True
me_grid.use_remesh_preserve_attributes = False
me_grid.use_mirror_vertex_groups = False
me_grid.update()

# ---- objects
ob_light = bpy.data.objects.new('Light', light_light)
ob_camera = bpy.data.objects.new('Camera', cam_camera)
ob_grid = bpy.data.objects.new('Grid', me_grid)

# ---- transforms, parenting, visibility, modifiers, constraints
ob_light.location = (4.076, 1.005, 5.904)
ob_light.rotation_euler = (0.6503, 0.05522, 1.866)
ob_light.lock_rotations_4d = False
ob_light.empty_display_type = 'ARROWS'
ob_light.color = (0.0, 0.0, 0.0, 0.0)
ob_light.lineart.crease_threshold = 0.0
ob_camera.location = (7.359, -6.926, 4.958)
ob_camera.rotation_euler = (1.109, 0.0, 0.8149)
ob_camera.lock_rotations_4d = False
ob_camera.empty_display_type = 'ARROWS'
ob_camera.color = (0.0, 0.0, 0.0, 0.0)
ob_camera.display_type = 'WIRE'
ob_camera.lineart.crease_threshold = 0.0
ob_grid.location = (0.0, 0.0, 0.0)
ob_grid.scale = (14.27, 14.27, 14.27)
ob_grid.lineart.crease_threshold = 0.0

# ---- collection membership
col_collection.objects.link(ob_light)
col_collection.objects.link(ob_camera)
col_collection.objects.link(ob_grid)

# ---- scene / render settings (as saved in the file)
scene.camera = ob_camera
scene.frame_start = 1; scene.frame_end = 250; scene.frame_set(1)
scene.render.engine = 'BLENDER_EEVEE_NEXT'
scene.cycles.use_denoising = False
scene.cycles.samples = 128
scene.cycles.sampling_pattern = 'TABULATED_SOBOL'
scene.cycles.use_adaptive_sampling = False
scene.cycles.use_light_tree = False
scene.view_settings.view_transform = 'Filmic'
bpy.context.view_layer.update()
